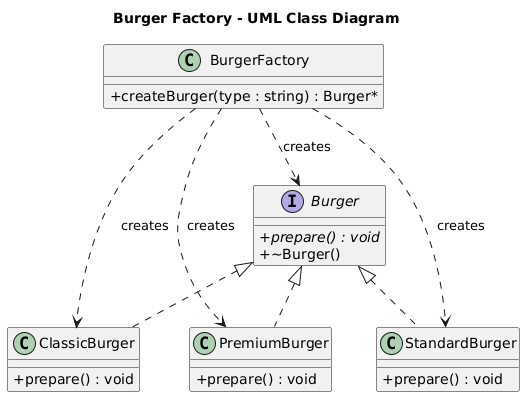

The diagram above was rendered by PlantUML. Its source (embedded in the PNG):
@startuml
title Burger Factory - UML Class Diagram

skinparam classAttributeIconSize 0

' =========================
' Product
' =========================

interface Burger {
    {abstract} +prepare() : void
    +~Burger()
}

class ClassicBurger {
    +prepare() : void
}

class StandardBurger {
    +prepare() : void
}

class PremiumBurger {
    +prepare() : void
}

Burger <|.. ClassicBurger
Burger <|.. StandardBurger
Burger <|.. PremiumBurger


' =========================
' Factory
' =========================

class BurgerFactory {
    +createBurger(type : string) : Burger*
}

BurgerFactory ..> Burger : creates
BurgerFactory ..> ClassicBurger : creates
BurgerFactory ..> StandardBurger : creates
BurgerFactory ..> PremiumBurger : creates
@enduml